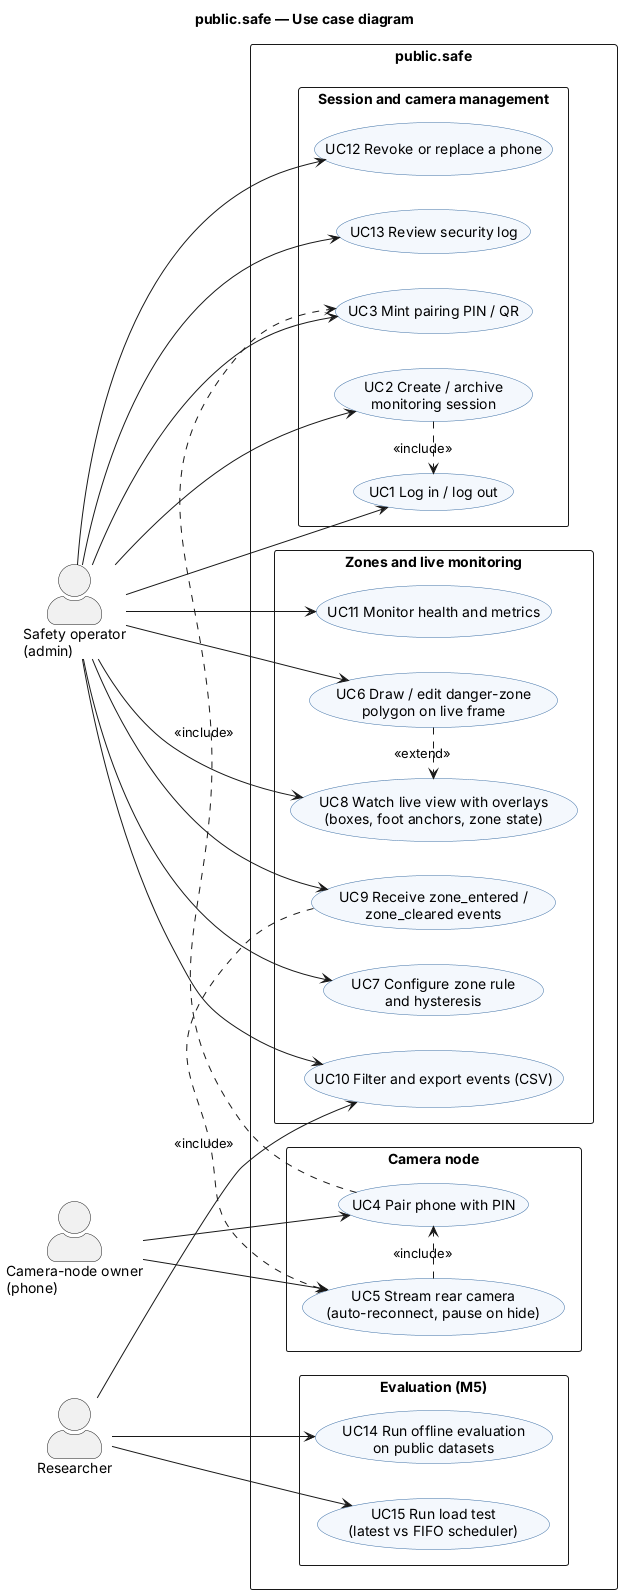

The diagram above was rendered by PlantUML. Its source (embedded in the PNG):
@startuml 02-use-case
left to right direction
skinparam packageStyle rectangle
skinparam actorStyle awesome
skinparam usecase {
  BackgroundColor #F4F8FD
  BorderColor #3B6EA5
}
title public.safe — Use case diagram

actor "Safety operator\n(admin)" as Op
actor "Camera-node owner\n(phone)" as Ph
actor "Researcher" as Re

rectangle "public.safe" {
  package "Session and camera management" {
    usecase "UC1 Log in / log out" as UC1
    usecase "UC2 Create / archive\nmonitoring session" as UC2
    usecase "UC3 Mint pairing PIN / QR" as UC3
    usecase "UC12 Revoke or replace a phone" as UC12
    usecase "UC13 Review security log" as UC13
  }
  package "Camera node" {
    usecase "UC4 Pair phone with PIN" as UC4
    usecase "UC5 Stream rear camera\n(auto-reconnect, pause on hide)" as UC5
  }
  package "Zones and live monitoring" {
    usecase "UC6 Draw / edit danger-zone\npolygon on live frame" as UC6
    usecase "UC7 Configure zone rule\nand hysteresis" as UC7
    usecase "UC8 Watch live view with overlays\n(boxes, foot anchors, zone state)" as UC8
    usecase "UC9 Receive zone_entered /\nzone_cleared events" as UC9
    usecase "UC10 Filter and export events (CSV)" as UC10
    usecase "UC11 Monitor health and metrics" as UC11
  }
  package "Evaluation (M5)" {
    usecase "UC14 Run offline evaluation\non public datasets" as UC14
    usecase "UC15 Run load test\n(latest vs FIFO scheduler)" as UC15
  }
}

Op --> UC1
Op --> UC2
Op --> UC3
Op --> UC12
Op --> UC13
Op --> UC6
Op --> UC7
Op --> UC8
Op --> UC9
Op --> UC10
Op --> UC11
Ph --> UC4
Ph --> UC5
Re --> UC14
Re --> UC15
Re --> UC10

UC4 .> UC3 : <<include>>
UC5 .> UC4 : <<include>>
UC6 .> UC8 : <<extend>>
UC9 .> UC5 : <<include>>
UC2 .> UC1 : <<include>>
@enduml